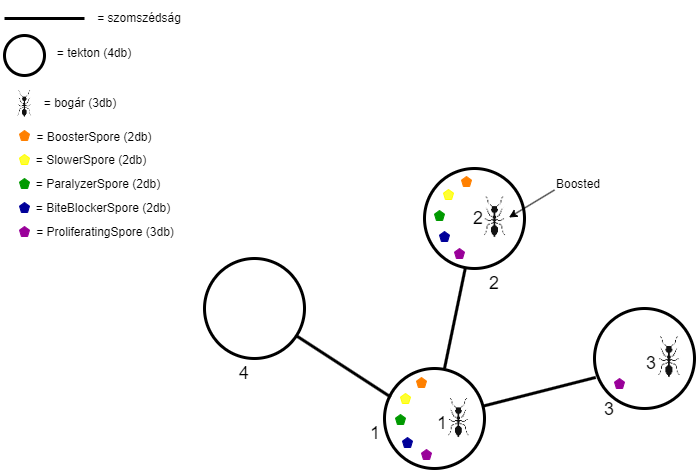

The diagram above was exported from draw.io. Its source (the exported page's mxGraphModel, read from the mxfile embedded in the PNG):
<mxGraphModel dx="1466" dy="737" grid="1" gridSize="10" guides="1" tooltips="1" connect="1" arrows="1" fold="1" page="1" pageScale="1" pageWidth="827" pageHeight="1169" math="0" shadow="0">
  <root>
    <mxCell id="0" />
    <mxCell id="1" parent="0" />
    <mxCell id="F-Ae82JmzamvAPf5g0Oy-1" value="" style="ellipse;whiteSpace=wrap;html=1;aspect=fixed;strokeWidth=3;" parent="1" vertex="1">
      <mxGeometry x="390" y="370" width="100" height="100" as="geometry" />
    </mxCell>
    <mxCell id="F-Ae82JmzamvAPf5g0Oy-2" value="" style="ellipse;whiteSpace=wrap;html=1;aspect=fixed;strokeWidth=3;" parent="1" vertex="1">
      <mxGeometry x="600" y="310" width="100" height="100" as="geometry" />
    </mxCell>
    <mxCell id="F-Ae82JmzamvAPf5g0Oy-3" value="" style="ellipse;whiteSpace=wrap;html=1;aspect=fixed;strokeWidth=3;" parent="1" vertex="1">
      <mxGeometry x="210" y="260" width="100" height="100" as="geometry" />
    </mxCell>
    <mxCell id="F-Ae82JmzamvAPf5g0Oy-4" value="" style="ellipse;whiteSpace=wrap;html=1;aspect=fixed;strokeWidth=3;" parent="1" vertex="1">
      <mxGeometry x="430" y="170" width="100" height="100" as="geometry" />
    </mxCell>
    <mxCell id="F-Ae82JmzamvAPf5g0Oy-5" value="" style="endArrow=none;html=1;rounded=0;strokeWidth=3;entryX=0.384;entryY=1.018;entryDx=0;entryDy=0;entryPerimeter=0;" parent="1" edge="1">
      <mxGeometry width="50" height="50" relative="1" as="geometry">
        <mxPoint x="450" y="370" as="sourcePoint" />
        <mxPoint x="470.72" y="269.99999999999994" as="targetPoint" />
      </mxGeometry>
    </mxCell>
    <mxCell id="F-Ae82JmzamvAPf5g0Oy-7" value="" style="endArrow=none;html=1;rounded=0;strokeWidth=3;entryX=0.013;entryY=0.689;entryDx=0;entryDy=0;entryPerimeter=0;" parent="1" source="F-Ae82JmzamvAPf5g0Oy-1" target="F-Ae82JmzamvAPf5g0Oy-2" edge="1">
      <mxGeometry width="50" height="50" relative="1" as="geometry">
        <mxPoint x="456.1600000000001" y="389.12000000000006" as="sourcePoint" />
        <mxPoint x="480.72" y="279.99999999999994" as="targetPoint" />
      </mxGeometry>
    </mxCell>
    <mxCell id="F-Ae82JmzamvAPf5g0Oy-8" value="" style="endArrow=none;html=1;rounded=0;strokeWidth=3;exitX=0.063;exitY=0.286;exitDx=0;exitDy=0;exitPerimeter=0;" parent="1" source="F-Ae82JmzamvAPf5g0Oy-1" target="F-Ae82JmzamvAPf5g0Oy-3" edge="1">
      <mxGeometry width="50" height="50" relative="1" as="geometry">
        <mxPoint x="466.1600000000001" y="399.12000000000006" as="sourcePoint" />
        <mxPoint x="490.72" y="289.99999999999994" as="targetPoint" />
      </mxGeometry>
    </mxCell>
    <mxCell id="F-Ae82JmzamvAPf5g0Oy-9" value="&lt;font style=&quot;font-size: 18px;&quot;&gt;4&lt;/font&gt;" style="text;html=1;align=center;verticalAlign=middle;whiteSpace=wrap;rounded=0;" parent="1" vertex="1">
      <mxGeometry x="220" y="360" width="60" height="30" as="geometry" />
    </mxCell>
    <mxCell id="F-Ae82JmzamvAPf5g0Oy-10" value="&lt;font style=&quot;font-size: 18px;&quot;&gt;2&lt;/font&gt;" style="text;html=1;align=center;verticalAlign=middle;whiteSpace=wrap;rounded=0;" parent="1" vertex="1">
      <mxGeometry x="470" y="270" width="60" height="30" as="geometry" />
    </mxCell>
    <mxCell id="F-Ae82JmzamvAPf5g0Oy-11" value="&lt;font style=&quot;font-size: 18px;&quot;&gt;3&lt;/font&gt;" style="text;html=1;align=center;verticalAlign=middle;whiteSpace=wrap;rounded=0;" parent="1" vertex="1">
      <mxGeometry x="585" y="396" width="60" height="30" as="geometry" />
    </mxCell>
    <mxCell id="F-Ae82JmzamvAPf5g0Oy-12" value="&lt;font style=&quot;font-size: 18px;&quot;&gt;1&lt;/font&gt;" style="text;html=1;align=center;verticalAlign=middle;whiteSpace=wrap;rounded=0;" parent="1" vertex="1">
      <mxGeometry x="351" y="420" width="60" height="30" as="geometry" />
    </mxCell>
    <mxCell id="F-Ae82JmzamvAPf5g0Oy-13" value="" style="whiteSpace=wrap;html=1;shape=mxgraph.basic.pentagon;fillColor=#FF8000;strokeColor=#FF8000;" parent="1" vertex="1">
      <mxGeometry x="422" y="379" width="10" height="10" as="geometry" />
    </mxCell>
    <mxCell id="F-Ae82JmzamvAPf5g0Oy-14" value="" style="whiteSpace=wrap;html=1;shape=mxgraph.basic.pentagon;fillColor=#FFFF33;strokeColor=#FFFF00;" parent="1" vertex="1">
      <mxGeometry x="406" y="395" width="10" height="10" as="geometry" />
    </mxCell>
    <mxCell id="F-Ae82JmzamvAPf5g0Oy-15" value="" style="whiteSpace=wrap;html=1;shape=mxgraph.basic.pentagon;fillColor=#009900;strokeColor=#009900;" parent="1" vertex="1">
      <mxGeometry x="401" y="416" width="10" height="10" as="geometry" />
    </mxCell>
    <mxCell id="F-Ae82JmzamvAPf5g0Oy-16" value="" style="whiteSpace=wrap;html=1;shape=mxgraph.basic.pentagon;fillColor=#000099;strokeColor=#000099;" parent="1" vertex="1">
      <mxGeometry x="408" y="439" width="10" height="10" as="geometry" />
    </mxCell>
    <mxCell id="F-Ae82JmzamvAPf5g0Oy-17" value="" style="whiteSpace=wrap;html=1;shape=mxgraph.basic.pentagon;fillColor=#990099;strokeColor=#990099;" parent="1" vertex="1">
      <mxGeometry x="427" y="451" width="10" height="10" as="geometry" />
    </mxCell>
    <mxCell id="F-Ae82JmzamvAPf5g0Oy-18" value="" style="whiteSpace=wrap;html=1;shape=mxgraph.basic.pentagon;fillColor=#FF8000;strokeColor=#FF8000;" parent="1" vertex="1">
      <mxGeometry x="467" y="178" width="10" height="10" as="geometry" />
    </mxCell>
    <mxCell id="F-Ae82JmzamvAPf5g0Oy-19" value="" style="whiteSpace=wrap;html=1;shape=mxgraph.basic.pentagon;fillColor=#FFFF33;strokeColor=#FFFF00;" parent="1" vertex="1">
      <mxGeometry x="449" y="191" width="10" height="10" as="geometry" />
    </mxCell>
    <mxCell id="F-Ae82JmzamvAPf5g0Oy-20" value="" style="whiteSpace=wrap;html=1;shape=mxgraph.basic.pentagon;fillColor=#009900;strokeColor=#009900;" parent="1" vertex="1">
      <mxGeometry x="440" y="212" width="10" height="10" as="geometry" />
    </mxCell>
    <mxCell id="F-Ae82JmzamvAPf5g0Oy-21" value="" style="whiteSpace=wrap;html=1;shape=mxgraph.basic.pentagon;fillColor=#000099;strokeColor=#000099;" parent="1" vertex="1">
      <mxGeometry x="445" y="233" width="10" height="10" as="geometry" />
    </mxCell>
    <mxCell id="F-Ae82JmzamvAPf5g0Oy-22" value="" style="whiteSpace=wrap;html=1;shape=mxgraph.basic.pentagon;fillColor=#990099;strokeColor=#990099;" parent="1" vertex="1">
      <mxGeometry x="460" y="250" width="10" height="10" as="geometry" />
    </mxCell>
    <mxCell id="F-Ae82JmzamvAPf5g0Oy-23" value="" style="whiteSpace=wrap;html=1;shape=mxgraph.basic.pentagon;fillColor=#990099;strokeColor=#990099;" parent="1" vertex="1">
      <mxGeometry x="620" y="380" width="10" height="10" as="geometry" />
    </mxCell>
    <mxCell id="F-Ae82JmzamvAPf5g0Oy-24" value="" style="shape=image;verticalLabelPosition=bottom;labelBackgroundColor=default;verticalAlign=top;aspect=fixed;imageAspect=0;image=data:image/png,(base64 omitted: 1524 chars);" parent="1" vertex="1">
      <mxGeometry x="450" y="396.73" width="27.86" height="48.12" as="geometry" />
    </mxCell>
    <mxCell id="F-Ae82JmzamvAPf5g0Oy-25" value="" style="shape=image;verticalLabelPosition=bottom;labelBackgroundColor=default;verticalAlign=top;aspect=fixed;imageAspect=0;image=data:image/png,(base64 omitted: 1524 chars);" parent="1" vertex="1">
      <mxGeometry x="660" y="334.91999999999996" width="28.94" height="50" as="geometry" />
    </mxCell>
    <mxCell id="F-Ae82JmzamvAPf5g0Oy-26" value="&lt;font style=&quot;font-size: 18px;&quot;&gt;1&lt;/font&gt;" style="text;html=1;align=center;verticalAlign=middle;whiteSpace=wrap;rounded=0;" parent="1" vertex="1">
      <mxGeometry x="418" y="410" width="60" height="30" as="geometry" />
    </mxCell>
    <mxCell id="F-Ae82JmzamvAPf5g0Oy-27" value="&lt;font style=&quot;font-size: 18px;&quot;&gt;3&lt;/font&gt;" style="text;html=1;align=center;verticalAlign=middle;whiteSpace=wrap;rounded=0;" parent="1" vertex="1">
      <mxGeometry x="626.94" y="350" width="60" height="30" as="geometry" />
    </mxCell>
    <mxCell id="F-Ae82JmzamvAPf5g0Oy-28" value="" style="shape=image;verticalLabelPosition=bottom;labelBackgroundColor=default;verticalAlign=top;aspect=fixed;imageAspect=0;image=data:image/png,(base64 omitted: 1524 chars);" parent="1" vertex="1">
      <mxGeometry x="485.53" y="194.99999999999997" width="28.94" height="50" as="geometry" />
    </mxCell>
    <mxCell id="F-Ae82JmzamvAPf5g0Oy-29" value="&lt;font style=&quot;font-size: 18px;&quot;&gt;2&lt;/font&gt;" style="text;html=1;align=center;verticalAlign=middle;whiteSpace=wrap;rounded=0;" parent="1" vertex="1">
      <mxGeometry x="454.47" y="205" width="60" height="30" as="geometry" />
    </mxCell>
    <mxCell id="F-Ae82JmzamvAPf5g0Oy-30" value="" style="endArrow=none;html=1;rounded=0;exitX=1;exitY=0;exitDx=0;exitDy=0;strokeWidth=3;" parent="1" edge="1">
      <mxGeometry width="50" height="50" relative="1" as="geometry">
        <mxPoint x="10" y="20" as="sourcePoint" />
        <mxPoint x="90" y="20" as="targetPoint" />
      </mxGeometry>
    </mxCell>
    <mxCell id="F-Ae82JmzamvAPf5g0Oy-32" value="" style="ellipse;whiteSpace=wrap;html=1;aspect=fixed;strokeWidth=3;" parent="1" vertex="1">
      <mxGeometry x="10" y="37" width="40" height="40" as="geometry" />
    </mxCell>
    <mxCell id="F-Ae82JmzamvAPf5g0Oy-33" value="= tekton (4db)" style="text;html=1;align=center;verticalAlign=middle;whiteSpace=wrap;rounded=0;" parent="1" vertex="1">
      <mxGeometry x="60" y="40" width="80" height="30" as="geometry" />
    </mxCell>
    <mxCell id="F-Ae82JmzamvAPf5g0Oy-34" value="" style="shape=image;verticalLabelPosition=bottom;labelBackgroundColor=default;verticalAlign=top;aspect=fixed;imageAspect=0;image=data:image/png,(base64 omitted: 1524 chars);" parent="1" vertex="1">
      <mxGeometry x="20.57" y="90" width="18.86" height="32.58" as="geometry" />
    </mxCell>
    <mxCell id="F-Ae82JmzamvAPf5g0Oy-35" value="= bogár (3db)" style="text;html=1;align=center;verticalAlign=middle;whiteSpace=wrap;rounded=0;" parent="1" vertex="1">
      <mxGeometry x="46" y="90" width="80" height="30" as="geometry" />
    </mxCell>
    <mxCell id="F-Ae82JmzamvAPf5g0Oy-36" value="= szomszédság" style="text;html=1;align=center;verticalAlign=middle;whiteSpace=wrap;rounded=0;" parent="1" vertex="1">
      <mxGeometry x="100" y="5" width="90" height="30" as="geometry" />
    </mxCell>
    <mxCell id="F-Ae82JmzamvAPf5g0Oy-37" value="" style="whiteSpace=wrap;html=1;shape=mxgraph.basic.pentagon;fillColor=#FF8000;strokeColor=#FF8000;" parent="1" vertex="1">
      <mxGeometry x="25" y="132" width="10" height="10" as="geometry" />
    </mxCell>
    <mxCell id="F-Ae82JmzamvAPf5g0Oy-38" value="" style="whiteSpace=wrap;html=1;shape=mxgraph.basic.pentagon;fillColor=#FFFF33;strokeColor=#FFFF00;" parent="1" vertex="1">
      <mxGeometry x="25" y="156" width="10" height="10" as="geometry" />
    </mxCell>
    <mxCell id="F-Ae82JmzamvAPf5g0Oy-39" value="" style="whiteSpace=wrap;html=1;shape=mxgraph.basic.pentagon;fillColor=#009900;strokeColor=#009900;" parent="1" vertex="1">
      <mxGeometry x="25" y="180" width="10" height="10" as="geometry" />
    </mxCell>
    <mxCell id="F-Ae82JmzamvAPf5g0Oy-42" value="" style="whiteSpace=wrap;html=1;shape=mxgraph.basic.pentagon;fillColor=#000099;strokeColor=#000099;" parent="1" vertex="1">
      <mxGeometry x="25" y="204" width="10" height="10" as="geometry" />
    </mxCell>
    <mxCell id="F-Ae82JmzamvAPf5g0Oy-43" value="" style="whiteSpace=wrap;html=1;shape=mxgraph.basic.pentagon;fillColor=#990099;strokeColor=#990099;" parent="1" vertex="1">
      <mxGeometry x="25" y="228" width="10" height="10" as="geometry" />
    </mxCell>
    <mxCell id="F-Ae82JmzamvAPf5g0Oy-44" value="= BoosterSpore (2db)" style="text;html=1;align=center;verticalAlign=middle;whiteSpace=wrap;rounded=0;" parent="1" vertex="1">
      <mxGeometry x="38.43" y="124" width="124" height="30" as="geometry" />
    </mxCell>
    <mxCell id="F-Ae82JmzamvAPf5g0Oy-45" value="= SlowerSpore (2db)" style="text;html=1;align=center;verticalAlign=middle;whiteSpace=wrap;rounded=0;" parent="1" vertex="1">
      <mxGeometry x="35.43" y="147" width="124" height="30" as="geometry" />
    </mxCell>
    <mxCell id="F-Ae82JmzamvAPf5g0Oy-46" value="= ParalyzerSpore (2db)" style="text;html=1;align=center;verticalAlign=middle;whiteSpace=wrap;rounded=0;" parent="1" vertex="1">
      <mxGeometry x="38" y="171" width="132" height="30" as="geometry" />
    </mxCell>
    <mxCell id="F-Ae82JmzamvAPf5g0Oy-47" value="= BiteBlockerSpore (2db)" style="text;html=1;align=center;verticalAlign=middle;whiteSpace=wrap;rounded=0;" parent="1" vertex="1">
      <mxGeometry x="38" y="195" width="142" height="30" as="geometry" />
    </mxCell>
    <mxCell id="F-Ae82JmzamvAPf5g0Oy-48" value="= ProliferatingSpore (3db)" style="text;html=1;align=center;verticalAlign=middle;whiteSpace=wrap;rounded=0;" parent="1" vertex="1">
      <mxGeometry x="40.43" y="219" width="141.57" height="30" as="geometry" />
    </mxCell>
    <mxCell id="F-Ae82JmzamvAPf5g0Oy-49" value="" style="endArrow=classic;html=1;rounded=0;entryX=1;entryY=0.75;entryDx=0;entryDy=0;" parent="1" edge="1">
      <mxGeometry width="50" height="50" relative="1" as="geometry">
        <mxPoint x="560" y="191.5" as="sourcePoint" />
        <mxPoint x="514.47" y="219" as="targetPoint" />
      </mxGeometry>
    </mxCell>
    <mxCell id="F-Ae82JmzamvAPf5g0Oy-50" value="Boosted" style="text;html=1;align=center;verticalAlign=middle;whiteSpace=wrap;rounded=0;" parent="1" vertex="1">
      <mxGeometry x="554" y="171" width="60" height="30" as="geometry" />
    </mxCell>
  </root>
</mxGraphModel>